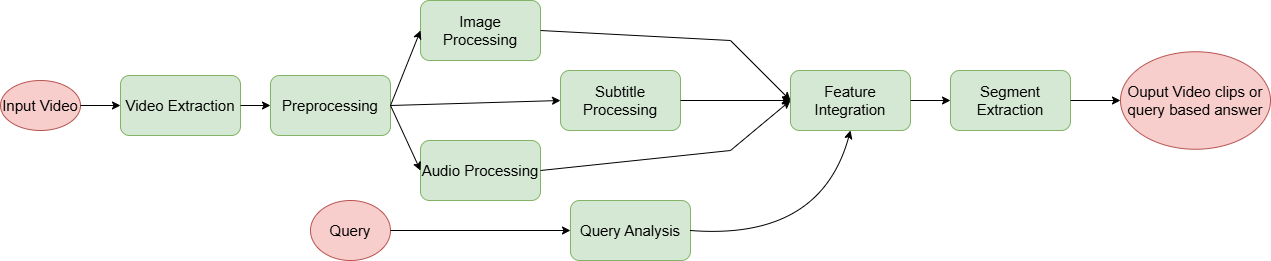

The diagram above was exported from draw.io. Its source (the exported page's mxGraphModel, read from the mxfile embedded in the PNG):
<mxGraphModel dx="904" dy="495" grid="1" gridSize="10" guides="1" tooltips="1" connect="1" arrows="1" fold="1" page="1" pageScale="1" pageWidth="850" pageHeight="1100" math="0" shadow="0">
  <root>
    <mxCell id="0" />
    <mxCell id="1" parent="0" />
    <mxCell id="zmQ_ZWjuwOgyQoceqqRq-1" value="&lt;font style=&quot;font-size: 15px;&quot;&gt;Video Extraction&lt;/font&gt;" style="rounded=1;whiteSpace=wrap;html=1;fillColor=#d5e8d4;strokeColor=#82b366;" parent="1" vertex="1">
      <mxGeometry x="140" y="265" width="120" height="60" as="geometry" />
    </mxCell>
    <mxCell id="zmQ_ZWjuwOgyQoceqqRq-3" value="&lt;font style=&quot;font-size: 15px;&quot;&gt;Image Processing&lt;/font&gt;" style="rounded=1;whiteSpace=wrap;html=1;fillColor=#d5e8d4;strokeColor=#82b366;" parent="1" vertex="1">
      <mxGeometry x="440" y="190" width="120" height="60" as="geometry" />
    </mxCell>
    <mxCell id="zmQ_ZWjuwOgyQoceqqRq-4" value="&lt;font style=&quot;font-size: 15px;&quot;&gt;Input Video&lt;/font&gt;" style="ellipse;whiteSpace=wrap;html=1;fillColor=#f8cecc;strokeColor=#b85450;" parent="1" vertex="1">
      <mxGeometry x="20" y="270" width="80" height="50" as="geometry" />
    </mxCell>
    <mxCell id="zmQ_ZWjuwOgyQoceqqRq-5" value="&lt;font style=&quot;font-size: 15px;&quot;&gt;Query&lt;/font&gt;" style="ellipse;whiteSpace=wrap;html=1;fillColor=#f8cecc;strokeColor=#b85450;" parent="1" vertex="1">
      <mxGeometry x="330" y="390" width="80" height="60" as="geometry" />
    </mxCell>
    <mxCell id="zmQ_ZWjuwOgyQoceqqRq-6" value="&lt;font style=&quot;font-size: 15px;&quot;&gt;Audio Processing&lt;/font&gt;" style="rounded=1;whiteSpace=wrap;html=1;fillColor=#d5e8d4;strokeColor=#82b366;" parent="1" vertex="1">
      <mxGeometry x="440" y="330" width="120" height="60" as="geometry" />
    </mxCell>
    <mxCell id="zmQ_ZWjuwOgyQoceqqRq-7" value="&lt;font style=&quot;font-size: 15px;&quot;&gt;Preprocessing&lt;/font&gt;" style="rounded=1;whiteSpace=wrap;html=1;fillColor=#d5e8d4;strokeColor=#82b366;" parent="1" vertex="1">
      <mxGeometry x="290" y="265" width="120" height="60" as="geometry" />
    </mxCell>
    <mxCell id="zmQ_ZWjuwOgyQoceqqRq-8" value="&lt;font style=&quot;font-size: 15px;&quot;&gt;Subtitle Processing&lt;/font&gt;" style="rounded=1;whiteSpace=wrap;html=1;fillColor=#d5e8d4;strokeColor=#82b366;" parent="1" vertex="1">
      <mxGeometry x="580" y="260" width="120" height="60" as="geometry" />
    </mxCell>
    <mxCell id="zmQ_ZWjuwOgyQoceqqRq-9" value="&lt;font style=&quot;font-size: 15px;&quot;&gt;Query Analysis&lt;/font&gt;" style="rounded=1;whiteSpace=wrap;html=1;fillColor=#d5e8d4;strokeColor=#82b366;" parent="1" vertex="1">
      <mxGeometry x="590" y="390" width="120" height="60" as="geometry" />
    </mxCell>
    <mxCell id="zmQ_ZWjuwOgyQoceqqRq-10" value="&lt;font style=&quot;font-size: 15px;&quot;&gt;Feature Integration&lt;/font&gt;" style="rounded=1;whiteSpace=wrap;html=1;fillColor=#d5e8d4;strokeColor=#82b366;" parent="1" vertex="1">
      <mxGeometry x="810" y="260" width="120" height="60" as="geometry" />
    </mxCell>
    <mxCell id="zmQ_ZWjuwOgyQoceqqRq-11" value="&lt;font style=&quot;font-size: 15px;&quot;&gt;Segment Extraction&lt;/font&gt;" style="rounded=1;whiteSpace=wrap;html=1;fillColor=#d5e8d4;strokeColor=#82b366;" parent="1" vertex="1">
      <mxGeometry x="970" y="260" width="120" height="60" as="geometry" />
    </mxCell>
    <mxCell id="zmQ_ZWjuwOgyQoceqqRq-13" value="&lt;font style=&quot;font-size: 15px;&quot;&gt;Ouput Video clips or query based answer&lt;/font&gt;" style="ellipse;whiteSpace=wrap;html=1;fillColor=#f8cecc;strokeColor=#b85450;" parent="1" vertex="1">
      <mxGeometry x="1140" y="241.25" width="150" height="97.5" as="geometry" />
    </mxCell>
    <mxCell id="zmQ_ZWjuwOgyQoceqqRq-15" value="" style="endArrow=classic;html=1;rounded=0;exitX=1;exitY=0.5;exitDx=0;exitDy=0;entryX=0;entryY=0.5;entryDx=0;entryDy=0;" parent="1" source="zmQ_ZWjuwOgyQoceqqRq-4" target="zmQ_ZWjuwOgyQoceqqRq-1" edge="1">
      <mxGeometry width="50" height="50" relative="1" as="geometry">
        <mxPoint x="470" y="370" as="sourcePoint" />
        <mxPoint x="520" y="320" as="targetPoint" />
      </mxGeometry>
    </mxCell>
    <mxCell id="zmQ_ZWjuwOgyQoceqqRq-16" value="" style="endArrow=classic;html=1;rounded=0;exitX=1;exitY=0.5;exitDx=0;exitDy=0;entryX=0;entryY=0.5;entryDx=0;entryDy=0;" parent="1" source="zmQ_ZWjuwOgyQoceqqRq-1" target="zmQ_ZWjuwOgyQoceqqRq-7" edge="1">
      <mxGeometry width="50" height="50" relative="1" as="geometry">
        <mxPoint x="660" y="370" as="sourcePoint" />
        <mxPoint x="710" y="320" as="targetPoint" />
      </mxGeometry>
    </mxCell>
    <mxCell id="zmQ_ZWjuwOgyQoceqqRq-17" value="" style="endArrow=classic;html=1;rounded=0;exitX=1;exitY=0.5;exitDx=0;exitDy=0;entryX=0;entryY=0.5;entryDx=0;entryDy=0;" parent="1" source="zmQ_ZWjuwOgyQoceqqRq-5" target="zmQ_ZWjuwOgyQoceqqRq-9" edge="1">
      <mxGeometry width="50" height="50" relative="1" as="geometry">
        <mxPoint x="660" y="370" as="sourcePoint" />
        <mxPoint x="710" y="320" as="targetPoint" />
      </mxGeometry>
    </mxCell>
    <mxCell id="zmQ_ZWjuwOgyQoceqqRq-19" value="" style="endArrow=classic;html=1;rounded=0;exitX=1;exitY=0.5;exitDx=0;exitDy=0;entryX=0;entryY=0.5;entryDx=0;entryDy=0;" parent="1" source="zmQ_ZWjuwOgyQoceqqRq-7" target="zmQ_ZWjuwOgyQoceqqRq-3" edge="1">
      <mxGeometry width="50" height="50" relative="1" as="geometry">
        <mxPoint x="660" y="370" as="sourcePoint" />
        <mxPoint x="710" y="320" as="targetPoint" />
      </mxGeometry>
    </mxCell>
    <mxCell id="zmQ_ZWjuwOgyQoceqqRq-20" value="" style="endArrow=classic;html=1;rounded=0;exitX=1;exitY=0.5;exitDx=0;exitDy=0;entryX=0;entryY=0.5;entryDx=0;entryDy=0;" parent="1" source="zmQ_ZWjuwOgyQoceqqRq-7" target="zmQ_ZWjuwOgyQoceqqRq-8" edge="1">
      <mxGeometry width="50" height="50" relative="1" as="geometry">
        <mxPoint x="660" y="370" as="sourcePoint" />
        <mxPoint x="710" y="320" as="targetPoint" />
      </mxGeometry>
    </mxCell>
    <mxCell id="zmQ_ZWjuwOgyQoceqqRq-21" value="" style="endArrow=classic;html=1;rounded=0;exitX=1;exitY=0.5;exitDx=0;exitDy=0;entryX=0;entryY=0.5;entryDx=0;entryDy=0;" parent="1" source="zmQ_ZWjuwOgyQoceqqRq-7" target="zmQ_ZWjuwOgyQoceqqRq-6" edge="1">
      <mxGeometry width="50" height="50" relative="1" as="geometry">
        <mxPoint x="660" y="370" as="sourcePoint" />
        <mxPoint x="710" y="320" as="targetPoint" />
      </mxGeometry>
    </mxCell>
    <mxCell id="zmQ_ZWjuwOgyQoceqqRq-22" value="" style="endArrow=classic;html=1;rounded=0;entryX=0;entryY=0.5;entryDx=0;entryDy=0;exitX=1;exitY=0.5;exitDx=0;exitDy=0;" parent="1" source="zmQ_ZWjuwOgyQoceqqRq-8" target="zmQ_ZWjuwOgyQoceqqRq-10" edge="1">
      <mxGeometry width="50" height="50" relative="1" as="geometry">
        <mxPoint x="660" y="370" as="sourcePoint" />
        <mxPoint x="710" y="320" as="targetPoint" />
      </mxGeometry>
    </mxCell>
    <mxCell id="zmQ_ZWjuwOgyQoceqqRq-24" value="" style="endArrow=classic;html=1;rounded=0;exitX=1;exitY=0.5;exitDx=0;exitDy=0;entryX=0;entryY=0.5;entryDx=0;entryDy=0;" parent="1" source="zmQ_ZWjuwOgyQoceqqRq-6" target="zmQ_ZWjuwOgyQoceqqRq-10" edge="1">
      <mxGeometry width="50" height="50" relative="1" as="geometry">
        <mxPoint x="660" y="370" as="sourcePoint" />
        <mxPoint x="710" y="320" as="targetPoint" />
        <Array as="points">
          <mxPoint x="750" y="340" />
        </Array>
      </mxGeometry>
    </mxCell>
    <mxCell id="zmQ_ZWjuwOgyQoceqqRq-25" value="" style="endArrow=classic;html=1;rounded=0;entryX=0;entryY=0.5;entryDx=0;entryDy=0;exitX=1;exitY=0.5;exitDx=0;exitDy=0;" parent="1" source="zmQ_ZWjuwOgyQoceqqRq-10" target="zmQ_ZWjuwOgyQoceqqRq-11" edge="1">
      <mxGeometry width="50" height="50" relative="1" as="geometry">
        <mxPoint x="660" y="370" as="sourcePoint" />
        <mxPoint x="710" y="320" as="targetPoint" />
      </mxGeometry>
    </mxCell>
    <mxCell id="zmQ_ZWjuwOgyQoceqqRq-26" value="" style="endArrow=classic;html=1;rounded=0;entryX=0;entryY=0.5;entryDx=0;entryDy=0;exitX=1;exitY=0.5;exitDx=0;exitDy=0;" parent="1" source="zmQ_ZWjuwOgyQoceqqRq-11" target="zmQ_ZWjuwOgyQoceqqRq-13" edge="1">
      <mxGeometry width="50" height="50" relative="1" as="geometry">
        <mxPoint x="660" y="370" as="sourcePoint" />
        <mxPoint x="710" y="320" as="targetPoint" />
      </mxGeometry>
    </mxCell>
    <mxCell id="zmQ_ZWjuwOgyQoceqqRq-27" value="" style="curved=1;endArrow=classic;html=1;rounded=0;exitX=1;exitY=0.5;exitDx=0;exitDy=0;entryX=0.5;entryY=1;entryDx=0;entryDy=0;" parent="1" source="zmQ_ZWjuwOgyQoceqqRq-9" target="zmQ_ZWjuwOgyQoceqqRq-10" edge="1">
      <mxGeometry width="50" height="50" relative="1" as="geometry">
        <mxPoint x="660" y="370" as="sourcePoint" />
        <mxPoint x="710" y="320" as="targetPoint" />
        <Array as="points">
          <mxPoint x="840" y="430" />
        </Array>
      </mxGeometry>
    </mxCell>
    <mxCell id="zmQ_ZWjuwOgyQoceqqRq-34" value="" style="endArrow=classic;html=1;rounded=0;exitX=1;exitY=0.5;exitDx=0;exitDy=0;entryX=0;entryY=0.5;entryDx=0;entryDy=0;" parent="1" source="zmQ_ZWjuwOgyQoceqqRq-3" target="zmQ_ZWjuwOgyQoceqqRq-10" edge="1">
      <mxGeometry width="50" height="50" relative="1" as="geometry">
        <mxPoint x="600" y="370" as="sourcePoint" />
        <mxPoint x="650" y="320" as="targetPoint" />
        <Array as="points">
          <mxPoint x="750" y="230" />
        </Array>
      </mxGeometry>
    </mxCell>
  </root>
</mxGraphModel>